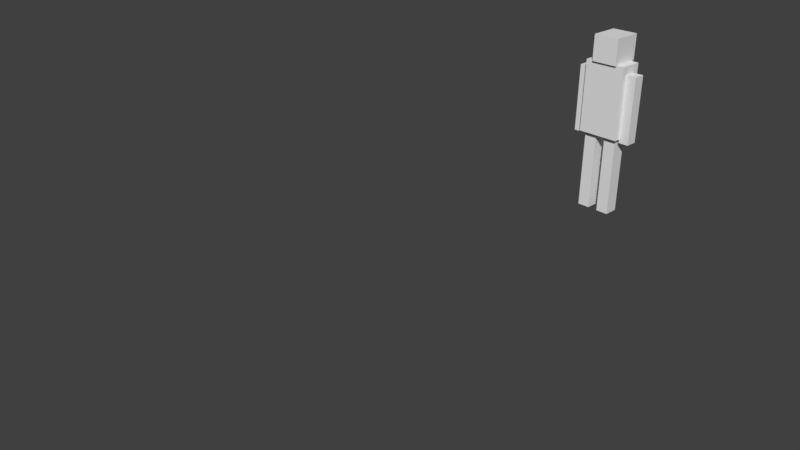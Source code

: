 # Source: characterAnimate.blend  (saved by Blender 2.83.19; exported with 4.5.12 LTS)
import bpy
from mathutils import Matrix  # noqa: F401  (used for matrix-valued properties, if any)

bpy.ops.wm.read_factory_settings(use_empty=True)
scene = bpy.context.scene
scene.name = 'Scene'

# ---- collections
col_collection_1 = bpy.data.collections.new('Collection 1'); scene.collection.children.link(col_collection_1)

# ---- materials (node trees are filled in below, after node groups)
mat_materials_characteranimate_armleft_uda = bpy.data.materials.new('materials/characterAnimate/armLeft.uda')
mat_materials_characteranimate_armleft_uda.alpha_threshold = 0.0
mat_materials_characteranimate_armleft_uda.use_transparent_shadow = False
mat_materials_characteranimate_armleft_uda.roughness = 0.5
mat_materials_characteranimate_armright_uda = bpy.data.materials.new('materials/characterAnimate/armRight.uda')
mat_materials_characteranimate_armright_uda.alpha_threshold = 0.0
mat_materials_characteranimate_armright_uda.use_transparent_shadow = False
mat_materials_characteranimate_armright_uda.roughness = 0.5
mat_materials_characteranimate_head_uda = bpy.data.materials.new('materials/characterAnimate/head.uda')
mat_materials_characteranimate_head_uda.alpha_threshold = 0.0
mat_materials_characteranimate_head_uda.use_transparent_shadow = False
mat_materials_characteranimate_head_uda.roughness = 0.5
mat_materials_characteranimate_body_uda = bpy.data.materials.new('materials/characterAnimate/body.uda')
mat_materials_characteranimate_body_uda.alpha_threshold = 0.0
mat_materials_characteranimate_body_uda.use_transparent_shadow = False
mat_materials_characteranimate_body_uda.roughness = 0.5
mat_materials_characteranimate_legright_uda = bpy.data.materials.new('materials/characterAnimate/legRight.uda')
mat_materials_characteranimate_legright_uda.alpha_threshold = 0.0
mat_materials_characteranimate_legright_uda.use_transparent_shadow = False
mat_materials_characteranimate_legright_uda.roughness = 0.5
mat_materials_characteranimate_legleft_uda = bpy.data.materials.new('materials/characterAnimate/legLeft.uda')
mat_materials_characteranimate_legleft_uda.alpha_threshold = 0.0
mat_materials_characteranimate_legleft_uda.use_transparent_shadow = False
mat_materials_characteranimate_legleft_uda.roughness = 0.5

# ---- material node trees

# ---- world
world_world = bpy.data.worlds.new('World'); scene.world = world_world
world_world.color = (0.05088, 0.05088, 0.05088)
world_world.use_sun_shadow = False
world_world.sun_shadow_jitter_overblur = 0.0
world_world.cycles.sampling_method = 'MANUAL'

# ---- cameras
cam_camera = bpy.data.cameras.new('Camera')
cam_camera.clip_end = 100.0
cam_camera.lens = 35.0
cam_camera.sensor_width = 32.0
cam_camera.sensor_height = 18.0
cam_camera.ortho_scale = 7.314
cam_camera.dof.focus_distance = 0.0
cam_camera.dof.aperture_fstop = 128.0

# ---- meshes
me_cube_005 = bpy.data.meshes.new('Cube.005')
me_cube_005.from_pydata([(0.2998, -0.05672, -0.1202), (0.2998, -0.05672, 0.5298), (0.1998, -0.05672, -0.1202), (0.1998, -0.05672, 0.5298), (0.2998, 0.05828, -0.1202), (0.2998, 0.05828, 0.5298), (0.1998, 0.05828, -0.1202), (0.1998, 0.05828, 0.5298)], [], [(0, 1, 3, 2), (2, 3, 7, 6), (6, 7, 5, 4), (4, 5, 1, 0), (2, 6, 4, 0), (7, 3, 1, 5)])
_uv = me_cube_005.uv_layers.new(name='UVMap')
_uv.uv.foreach_set('vector', [0.6243, 1.0, 0.6243, 0.0, 0.8121, 0.0, 0.8121, 1.0, 2.03e-07, 1.0, 0.0, 0.0, 0.2182, 0.0, 0.2182, 1.0, 0.6243, 0.0, 0.6243, 1.0, 0.4364, 1.0, 0.4364, 3.439e-08, 0.4364, 0.0, 0.4364, 1.0, 0.2182, 1.0, 0.2182, 2.292e-08, 0.8121, 0.1787, 0.8121, 5.158e-08, 1.0, 0.0, 1.0, 0.1787, 0.8121, 0.3573, 0.8121, 0.1787, 1.0, 0.1787, 1.0, 0.3573])
me_cube_005.materials.append(mat_materials_characteranimate_armleft_uda)
me_cube_005.use_remesh_preserve_volume = False
me_cube_005.use_remesh_preserve_attributes = False
me_cube_005.use_mirror_vertex_groups = False
me_cube_005.update()
me_cube_004 = bpy.data.meshes.new('Cube.004')
me_cube_004.from_pydata([(-0.1998, -0.05672, -0.1202), (-0.1998, -0.05672, 0.5298), (-0.2998, -0.05672, -0.1202), (-0.2998, -0.05672, 0.5298), (-0.1998, 0.05828, -0.1202), (-0.1998, 0.05828, 0.5298), (-0.2998, 0.05828, -0.1202), (-0.2998, 0.05828, 0.5298)], [], [(0, 1, 3, 2), (2, 3, 7, 6), (6, 7, 5, 4), (4, 5, 1, 0), (2, 6, 4, 0), (7, 3, 1, 5)])
_uv = me_cube_004.uv_layers.new(name='UVMap')
_uv.uv.foreach_set('vector', [0.6243, 1.0, 0.6243, 0.0, 0.8121, 0.0, 0.8121, 1.0, 2.03e-07, 1.0, 0.0, 0.0, 0.2182, 0.0, 0.2182, 1.0, 0.4364, 1.0, 0.4364, 0.0, 0.6243, 0.0, 0.6243, 1.0, 0.4364, 0.0, 0.4364, 1.0, 0.2182, 1.0, 0.2182, 2.292e-08, 0.8121, 0.1787, 0.8121, 5.158e-08, 1.0, 0.0, 1.0, 0.1787, 0.8121, 0.3573, 0.8121, 0.1787, 1.0, 0.1787, 1.0, 0.3573])
me_cube_004.materials.append(mat_materials_characteranimate_armright_uda)
me_cube_004.use_remesh_preserve_volume = False
me_cube_004.use_remesh_preserve_attributes = False
me_cube_004.use_mirror_vertex_groups = False
me_cube_004.update()
me_cube_001 = bpy.data.meshes.new('Cube.001')
me_cube_001.from_pydata([(0.128, -0.1394, 0.6126), (0.128, -0.1394, 0.8626), (-0.122, -0.1394, 0.6126), (-0.122, -0.1394, 0.8626), (0.128, 0.1506, 0.6126), (0.128, 0.1506, 0.8626), (-0.122, 0.1506, 0.6126), (-0.122, 0.1506, 0.8626)], [], [(0, 1, 3, 2), (2, 3, 7, 6), (6, 7, 5, 4), (4, 5, 1, 0), (2, 6, 4, 0), (7, 3, 1, 5)])
_uv = me_cube_001.uv_layers.new(name='UVMap')
_uv.uv.foreach_set('vector', [0.6667, 0.4305, 0.6667, 0.0, 1.0, 0.0, 1.0, 0.4305, 0.3333, 1.0, 0.0, 1.0, 0.0, 0.5, 0.3333, 0.5, 0.6667, 0.9305, 0.6667, 0.5, 1.0, 0.5, 1.0, 0.9305, 0.6667, 0.5, 0.3333, 0.5, 0.3333, 2.566e-08, 0.6667, 0.0, 7.947e-08, 0.5, 0.0, 1.026e-07, 0.3333, 0.0, 0.3333, 0.5, 0.3333, 1.0, 0.3333, 0.5, 0.6667, 0.5, 0.6667, 1.0])
me_cube_001.materials.append(mat_materials_characteranimate_head_uda)
me_cube_001.use_remesh_preserve_volume = False
me_cube_001.use_remesh_preserve_attributes = False
me_cube_001.use_mirror_vertex_groups = False
me_cube_001.update()
me_cube_000 = bpy.data.meshes.new('Cube.000')
me_cube_000.from_pydata([(0.1998, -0.116, -0.08749), (0.1998, -0.116, 0.6125), (-0.2002, -0.116, -0.08749), (-0.2002, -0.116, 0.6125), (0.1998, 0.119, -0.08749), (0.1998, 0.119, 0.6125), (-0.2002, 0.119, -0.08749), (-0.2002, 0.119, 0.6125)], [], [(0, 1, 3, 2), (2, 3, 7, 6), (6, 7, 5, 4), (4, 5, 1, 0), (2, 6, 4, 0), (7, 3, 1, 5)])
_uv = me_cube_000.uv_layers.new(name='UVMap')
_uv.uv.foreach_set('vector', [7.07e-08, 0.6364, 0.0, 0.0, 0.3163, 0.0, 0.3163, 0.6364, 0.6326, 0.6364, 0.6326, 0.0, 0.8163, 0.0, 0.8163, 0.6364, 0.6326, 0.0, 0.6326, 0.6364, 0.3163, 0.6364, 0.3163, 4.064e-08, 1.0, 0.0, 1.0, 0.6364, 0.8163, 0.6364, 0.8163, 6.773e-09, 0.0, 0.6364, 0.1837, 0.6364, 0.1837, 1.0, 1.061e-07, 1.0, 0.1837, 0.6364, 0.3674, 0.6364, 0.3674, 1.0, 0.1837, 1.0])
me_cube_000.materials.append(mat_materials_characteranimate_body_uda)
me_cube_000.use_remesh_preserve_volume = False
me_cube_000.use_remesh_preserve_attributes = False
me_cube_000.use_mirror_vertex_groups = False
me_cube_000.update()
me_cube_003 = bpy.data.meshes.new('Cube.003')
me_cube_003.from_pydata([(-0.04519, -0.06925, -0.8627), (-0.04519, -0.06925, -0.06267), (-0.1652, -0.06925, -0.8627), (-0.1652, -0.06925, -0.06267), (-0.04519, 0.07075, -0.8627), (-0.04519, 0.07075, -0.06267), (-0.1652, 0.07075, -0.8627), (-0.1652, 0.07075, -0.06267)], [], [(0, 1, 3, 2), (2, 3, 7, 6), (6, 7, 5, 4), (4, 5, 1, 0), (2, 6, 4, 0), (7, 3, 1, 5)])
_uv = me_cube_003.uv_layers.new(name='UVMap')
_uv.uv.foreach_set('vector', [0.6243, 1.0, 0.6243, 9.313e-09, 0.8121, 0.0, 0.8121, 1.0, 0.4364, 0.0, 0.4364, 1.0, 0.2182, 1.0, 0.2182, 0.0, 0.6243, 0.0, 0.6243, 1.0, 0.4364, 1.0, 0.4364, 0.0, 0.2182, 0.0, 0.2182, 1.0, 2.1e-07, 1.0, 0.0, 0.0, 0.8121, 0.1742, 0.8121, 6.519e-08, 1.0, 0.0, 1.0, 0.1742, 0.8121, 0.3484, 0.8121, 0.1742, 1.0, 0.1742, 1.0, 0.3484])
me_cube_003.materials.append(mat_materials_characteranimate_legright_uda)
me_cube_003.use_remesh_preserve_volume = False
me_cube_003.use_remesh_preserve_attributes = False
me_cube_003.use_mirror_vertex_groups = False
me_cube_003.update()
me_cube_002 = bpy.data.meshes.new('Cube.002')
me_cube_002.from_pydata([(0.1696, -0.06993, -0.8627), (0.1696, -0.06993, -0.06267), (0.04962, -0.06993, -0.8627), (0.04962, -0.06993, -0.06267), (0.1696, 0.07007, -0.8627), (0.1696, 0.07007, -0.06267), (0.04962, 0.07007, -0.8627), (0.04962, 0.07007, -0.06267)], [], [(0, 1, 3, 2), (2, 3, 7, 6), (6, 7, 5, 4), (4, 5, 1, 0), (2, 6, 4, 0), (7, 3, 1, 5)])
_uv = me_cube_002.uv_layers.new(name='UVMap')
_uv.uv.foreach_set('vector', [0.8121, 0.0, 0.8121, 1.0, 0.6243, 1.0, 0.6243, 7.451e-08, 1.866e-07, 1.0, 0.0, 2.794e-08, 0.2182, 0.0, 0.2182, 1.0, 0.4364, 1.0, 0.4364, 1.863e-08, 0.6243, 0.0, 0.6243, 1.0, 0.4364, 0.0, 0.4364, 1.0, 0.2182, 1.0, 0.2182, 0.0, 0.8121, 0.1742, 0.8121, 5.588e-08, 1.0, 0.0, 1.0, 0.1742, 0.8121, 0.3484, 0.8121, 0.1742, 1.0, 0.1742, 1.0, 0.3484])
me_cube_002.materials.append(mat_materials_characteranimate_legleft_uda)
me_cube_002.use_remesh_preserve_volume = False
me_cube_002.use_remesh_preserve_attributes = False
me_cube_002.use_mirror_vertex_groups = False
me_cube_002.update()
arm_armature = bpy.data.armatures.new('Armature')  # bones are not reproduced

# ---- objects
ob_armature_001 = bpy.data.objects.new('Armature.001', arm_armature)
ob_cube_005 = bpy.data.objects.new('Cube.005', me_cube_005)
ob_cube_004 = bpy.data.objects.new('Cube.004', me_cube_004)
ob_cube = bpy.data.objects.new('Cube', me_cube_001)
ob_cube_001 = bpy.data.objects.new('Cube.001', me_cube_000)
ob_cube_003 = bpy.data.objects.new('Cube.003', me_cube_003)
ob_cube_002 = bpy.data.objects.new('Cube.002', me_cube_002)
ob_camera = bpy.data.objects.new('Camera', cam_camera)

# ---- transforms, parenting, visibility, modifiers, constraints
ob_armature_001.location = (0.0, 0.0, 0.0)
ob_armature_001.lineart.crease_threshold = 0.0
ob_cube_005.parent = ob_armature_001
ob_cube_005.location = (0.0, 0.0, 0.0)
ob_cube_005.lineart.crease_threshold = 0.0
_vg = ob_cube_005.vertex_groups.new(name='LeftArm')
for _i, _w in zip([0, 1, 2, 3, 4, 5, 6, 7], [1.0, 1.0, 0.9999, 1.0, 0.9999, 0.9653, 0.9999, 0.908]): _vg.add([_i], _w, 'REPLACE')
_m = ob_cube_005.modifiers.new('Armature', 'ARMATURE')
_m = ob_cube_005.modifiers.new('Armature.001', 'ARMATURE')
_m.object = ob_armature_001
ob_cube_004.parent = ob_armature_001
ob_cube_004.location = (0.0, 0.0, 0.0)
ob_cube_004.lineart.crease_threshold = 0.0
_vg = ob_cube_004.vertex_groups.new(name='RightArm')
for _i, _w in zip([0, 1, 2, 3, 4, 5, 6, 7], [1.0, 0.9996, 1.0, 0.9999, 1.0, 0.9987, 0.9952, 0.9995]): _vg.add([_i], _w, 'REPLACE')
_m = ob_cube_004.modifiers.new('Armature', 'ARMATURE')
_m = ob_cube_004.modifiers.new('Armature.001', 'ARMATURE')
_m.object = ob_armature_001
ob_cube.parent = ob_armature_001
ob_cube.location = (0.0, 0.0, 0.0)
ob_cube.lineart.crease_threshold = 0.0
_vg = ob_cube.vertex_groups.new(name='Head')
_vg.add([0, 1, 2, 3, 4, 5, 6, 7], 1.0, 'REPLACE')
_m = ob_cube.modifiers.new('Armature', 'ARMATURE')
_m = ob_cube.modifiers.new('Armature.001', 'ARMATURE')
_m.object = ob_armature_001
ob_cube_001.parent = ob_armature_001
ob_cube_001.location = (0.0, 0.0, 0.0)
ob_cube_001.lineart.crease_threshold = 0.0
_vg = ob_cube_001.vertex_groups.new(name='MainBone')
for _i, _w in zip([0, 1, 2, 3, 4, 5, 6, 7], [1.0, 1.0, 1.0, 0.9997, 1.0, 1.0, 0.9999, 1.0]): _vg.add([_i], _w, 'REPLACE')
_m = ob_cube_001.modifiers.new('Armature', 'ARMATURE')
_m = ob_cube_001.modifiers.new('Armature.001', 'ARMATURE')
_m.object = ob_armature_001
ob_cube_003.parent = ob_armature_001
ob_cube_003.location = (0.0, 0.0, 0.0)
ob_cube_003.lineart.crease_threshold = 0.0
_vg = ob_cube_003.vertex_groups.new(name='RightLeg')
for _i, _w in zip([0, 1, 2, 3, 4, 5, 6, 7], [1.0, 1.0, 1.0, 1.0, 1.0, 1.0, 1.0, 1.0]): _vg.add([_i], _w, 'REPLACE')
_m = ob_cube_003.modifiers.new('Armature', 'ARMATURE')
_m = ob_cube_003.modifiers.new('Armature.001', 'ARMATURE')
_m = ob_cube_003.modifiers.new('Armature.002', 'ARMATURE')
_m.object = ob_armature_001
ob_cube_002.parent = ob_armature_001
ob_cube_002.location = (0.0, 0.0, 0.0)
ob_cube_002.lineart.crease_threshold = 0.0
_vg = ob_cube_002.vertex_groups.new(name='LeftLeg')
for _i, _w in zip([0, 1, 2, 3, 4, 5, 6, 7], [1.0, 0.9993, 1.0, 0.9989, 1.0, 0.9988, 0.9996, 0.9996]): _vg.add([_i], _w, 'REPLACE')
_m = ob_cube_002.modifiers.new('Armature', 'ARMATURE')
_m = ob_cube_002.modifiers.new('Armature.001', 'ARMATURE')
_m = ob_cube_002.modifiers.new('Armature.002', 'ARMATURE')
_m.object = ob_armature_001
ob_camera.location = (4.371, -6.791, 2.834)
ob_camera.rotation_euler = (1.109, 0.0, 0.8149)
ob_camera.lock_rotations_4d = False
ob_camera.empty_display_type = 'ARROWS'
ob_camera.color = (0.0, 0.0, 0.0, 0.0)
ob_camera.display_type = 'WIRE'
ob_camera.lineart.crease_threshold = 0.0

# ---- collection membership
col_collection_1.objects.link(ob_armature_001)
col_collection_1.objects.link(ob_cube_005)
col_collection_1.objects.link(ob_cube_004)
col_collection_1.objects.link(ob_cube)
col_collection_1.objects.link(ob_cube_001)
col_collection_1.objects.link(ob_cube_003)
col_collection_1.objects.link(ob_cube_002)
col_collection_1.objects.link(ob_camera)

# ---- scene / render settings (as saved in the file)
scene.camera = ob_camera
scene.frame_start = 0; scene.frame_end = 23; scene.frame_set(23)
scene.render.engine = 'BLENDER_EEVEE_NEXT'
scene.render.resolution_percentage = 50
scene.render.dither_intensity = 0.0
scene.cycles.use_denoising = False
scene.cycles.samples = 128
scene.cycles.sampling_pattern = 'TABULATED_SOBOL'
scene.cycles.light_sampling_threshold = 0.0
scene.cycles.use_adaptive_sampling = False
scene.cycles.use_light_tree = False
scene.cycles.blur_glossy = 0.0
scene.cycles.sample_clamp_indirect = 0.0
scene.view_settings.view_transform = 'Standard'
bpy.context.view_layer.update()

# ---- added for rendering (the .blend has no usable light): sun
light_auto_sun = bpy.data.lights.new('AutoSun', 'SUN')
light_auto_sun.energy = 3.0
light_auto_sun.angle = 0.0523599
ob_auto_sun = bpy.data.objects.new('AutoSun', light_auto_sun)
scene.collection.objects.link(ob_auto_sun)
ob_auto_sun.rotation_euler = (0.872665, 0.174533, 0.523599)
bpy.context.view_layer.update()
